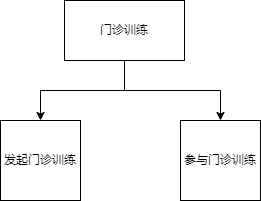

The diagram above was exported from draw.io. Its source (the exported page's mxGraphModel, read from the mxfile embedded in the PNG):
<mxGraphModel dx="1134" dy="596" grid="1" gridSize="10" guides="1" tooltips="1" connect="1" arrows="1" fold="1" page="1" pageScale="1" pageWidth="827" pageHeight="1169" math="0" shadow="0">
  <root>
    <mxCell id="0" />
    <mxCell id="1" parent="0" />
    <mxCell id="_WL3ZyDDljPaKJJB00SS-1" value="发起门诊训练" style="whiteSpace=wrap;html=1;aspect=fixed;" vertex="1" parent="1">
      <mxGeometry x="230" y="260" width="80" height="80" as="geometry" />
    </mxCell>
    <mxCell id="_WL3ZyDDljPaKJJB00SS-4" style="edgeStyle=orthogonalEdgeStyle;rounded=0;orthogonalLoop=1;jettySize=auto;html=1;entryX=0.5;entryY=0;entryDx=0;entryDy=0;" edge="1" parent="1" source="_WL3ZyDDljPaKJJB00SS-2" target="_WL3ZyDDljPaKJJB00SS-1">
      <mxGeometry relative="1" as="geometry" />
    </mxCell>
    <mxCell id="_WL3ZyDDljPaKJJB00SS-5" style="edgeStyle=orthogonalEdgeStyle;rounded=0;orthogonalLoop=1;jettySize=auto;html=1;entryX=0.5;entryY=0;entryDx=0;entryDy=0;" edge="1" parent="1" source="_WL3ZyDDljPaKJJB00SS-2" target="_WL3ZyDDljPaKJJB00SS-3">
      <mxGeometry relative="1" as="geometry" />
    </mxCell>
    <mxCell id="_WL3ZyDDljPaKJJB00SS-2" value="门诊训练" style="rounded=0;whiteSpace=wrap;html=1;" vertex="1" parent="1">
      <mxGeometry x="294" y="140" width="120" height="60" as="geometry" />
    </mxCell>
    <mxCell id="_WL3ZyDDljPaKJJB00SS-3" value="参与门诊训练" style="whiteSpace=wrap;html=1;aspect=fixed;" vertex="1" parent="1">
      <mxGeometry x="410" y="260" width="80" height="80" as="geometry" />
    </mxCell>
  </root>
</mxGraphModel>